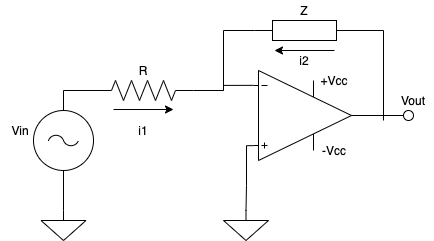

The diagram above was exported from draw.io. Its source (the exported page's mxGraphModel, read from the mxfile embedded in the PNG):
<mxGraphModel dx="946" dy="460" grid="1" gridSize="10" guides="1" tooltips="1" connect="1" arrows="1" fold="1" page="1" pageScale="1" pageWidth="1100" pageHeight="850" background="#ffffff" math="0" shadow="0">
  <root>
    <mxCell id="0" />
    <mxCell id="1" parent="0" />
    <mxCell id="4Q4tl6EhY7IuGpg0oKVP-9" style="edgeStyle=orthogonalEdgeStyle;rounded=0;orthogonalLoop=1;jettySize=auto;html=1;exitX=0.5;exitY=0;exitDx=0;exitDy=0;exitPerimeter=0;endArrow=none;endFill=0;entryX=0;entryY=0.5;entryDx=0;entryDy=0;entryPerimeter=0;" edge="1" parent="1" source="4Q4tl6EhY7IuGpg0oKVP-1">
      <mxGeometry relative="1" as="geometry">
        <mxPoint x="297.5" y="210" as="targetPoint" />
      </mxGeometry>
    </mxCell>
    <mxCell id="4Q4tl6EhY7IuGpg0oKVP-1" value="" style="pointerEvents=1;verticalLabelPosition=bottom;shadow=0;dashed=0;align=center;html=1;verticalAlign=top;shape=mxgraph.electrical.signal_sources.ac_source;" vertex="1" parent="1">
      <mxGeometry x="220" y="230" width="60" height="60" as="geometry" />
    </mxCell>
    <mxCell id="4Q4tl6EhY7IuGpg0oKVP-10" style="edgeStyle=orthogonalEdgeStyle;rounded=0;orthogonalLoop=1;jettySize=auto;html=1;exitX=1;exitY=0.5;exitDx=0;exitDy=0;exitPerimeter=0;entryX=0;entryY=0.165;entryDx=0;entryDy=0;entryPerimeter=0;endArrow=none;endFill=0;" edge="1" parent="1" source="4Q4tl6EhY7IuGpg0oKVP-2" target="4Q4tl6EhY7IuGpg0oKVP-5">
      <mxGeometry relative="1" as="geometry" />
    </mxCell>
    <mxCell id="4Q4tl6EhY7IuGpg0oKVP-2" value="" style="pointerEvents=1;verticalLabelPosition=bottom;shadow=0;dashed=0;align=center;html=1;verticalAlign=top;shape=mxgraph.electrical.resistors.resistor_2;" vertex="1" parent="1">
      <mxGeometry x="280" y="200" width="100" height="20" as="geometry" />
    </mxCell>
    <mxCell id="4Q4tl6EhY7IuGpg0oKVP-16" style="edgeStyle=orthogonalEdgeStyle;rounded=0;orthogonalLoop=1;jettySize=auto;html=1;exitX=1;exitY=0.5;exitDx=0;exitDy=0;exitPerimeter=0;endArrow=none;endFill=0;" edge="1" parent="1">
      <mxGeometry relative="1" as="geometry">
        <mxPoint x="570" y="240" as="targetPoint" />
        <mxPoint x="540" y="150" as="sourcePoint" />
      </mxGeometry>
    </mxCell>
    <mxCell id="4Q4tl6EhY7IuGpg0oKVP-14" style="edgeStyle=orthogonalEdgeStyle;rounded=0;orthogonalLoop=1;jettySize=auto;html=1;exitX=1;exitY=0.5;exitDx=0;exitDy=0;exitPerimeter=0;endArrow=none;endFill=0;" edge="1" parent="1" source="4Q4tl6EhY7IuGpg0oKVP-17">
      <mxGeometry relative="1" as="geometry">
        <mxPoint x="590" y="235" as="targetPoint" />
      </mxGeometry>
    </mxCell>
    <mxCell id="4Q4tl6EhY7IuGpg0oKVP-15" style="edgeStyle=orthogonalEdgeStyle;rounded=0;orthogonalLoop=1;jettySize=auto;html=1;exitX=0;exitY=0.835;exitDx=0;exitDy=0;exitPerimeter=0;endArrow=none;endFill=0;entryX=0.5;entryY=0;entryDx=0;entryDy=0;entryPerimeter=0;" edge="1" parent="1" source="4Q4tl6EhY7IuGpg0oKVP-5" target="4Q4tl6EhY7IuGpg0oKVP-7">
      <mxGeometry relative="1" as="geometry">
        <mxPoint x="430" y="265" as="targetPoint" />
        <Array as="points">
          <mxPoint x="433" y="265" />
          <mxPoint x="433" y="305" />
        </Array>
      </mxGeometry>
    </mxCell>
    <mxCell id="4Q4tl6EhY7IuGpg0oKVP-5" value="" style="verticalLabelPosition=bottom;shadow=0;dashed=0;align=center;html=1;verticalAlign=top;shape=mxgraph.electrical.abstract.operational_amp_1;" vertex="1" parent="1">
      <mxGeometry x="440" y="190" width="98" height="90" as="geometry" />
    </mxCell>
    <mxCell id="4Q4tl6EhY7IuGpg0oKVP-8" style="edgeStyle=orthogonalEdgeStyle;rounded=0;orthogonalLoop=1;jettySize=auto;html=1;exitX=0.5;exitY=0;exitDx=0;exitDy=0;exitPerimeter=0;entryX=0.5;entryY=1;entryDx=0;entryDy=0;entryPerimeter=0;endArrow=none;endFill=0;" edge="1" parent="1" source="4Q4tl6EhY7IuGpg0oKVP-6" target="4Q4tl6EhY7IuGpg0oKVP-1">
      <mxGeometry relative="1" as="geometry" />
    </mxCell>
    <mxCell id="4Q4tl6EhY7IuGpg0oKVP-6" value="" style="pointerEvents=1;verticalLabelPosition=bottom;shadow=0;dashed=0;align=center;html=1;verticalAlign=top;shape=mxgraph.electrical.signal_sources.signal_ground;" vertex="1" parent="1">
      <mxGeometry x="227.5" y="330" width="45" height="30" as="geometry" />
    </mxCell>
    <mxCell id="4Q4tl6EhY7IuGpg0oKVP-7" value="" style="pointerEvents=1;verticalLabelPosition=bottom;shadow=0;dashed=0;align=center;html=1;verticalAlign=top;shape=mxgraph.electrical.signal_sources.signal_ground;" vertex="1" parent="1">
      <mxGeometry x="410" y="330" width="45" height="30" as="geometry" />
    </mxCell>
    <mxCell id="4Q4tl6EhY7IuGpg0oKVP-26" style="edgeStyle=orthogonalEdgeStyle;rounded=0;orthogonalLoop=1;jettySize=auto;html=1;exitX=0;exitY=0.5;exitDx=0;exitDy=0;endArrow=none;endFill=0;" edge="1" parent="1" source="4Q4tl6EhY7IuGpg0oKVP-17">
      <mxGeometry relative="1" as="geometry">
        <mxPoint x="580" y="234.72413793103453" as="targetPoint" />
      </mxGeometry>
    </mxCell>
    <mxCell id="4Q4tl6EhY7IuGpg0oKVP-27" style="edgeStyle=orthogonalEdgeStyle;rounded=0;orthogonalLoop=1;jettySize=auto;html=1;exitX=1;exitY=0.5;exitDx=0;exitDy=0;endArrow=none;endFill=0;" edge="1" parent="1" source="4Q4tl6EhY7IuGpg0oKVP-17">
      <mxGeometry relative="1" as="geometry">
        <mxPoint x="590" y="234.72413793103453" as="targetPoint" />
      </mxGeometry>
    </mxCell>
    <mxCell id="4Q4tl6EhY7IuGpg0oKVP-17" value="" style="ellipse;whiteSpace=wrap;html=1;aspect=fixed;" vertex="1" parent="1">
      <mxGeometry x="590" y="230" width="10" height="10" as="geometry" />
    </mxCell>
    <mxCell id="4Q4tl6EhY7IuGpg0oKVP-18" style="edgeStyle=orthogonalEdgeStyle;rounded=0;orthogonalLoop=1;jettySize=auto;html=1;exitX=1;exitY=0.5;exitDx=0;exitDy=0;exitPerimeter=0;endArrow=none;endFill=0;" edge="1" parent="1" source="4Q4tl6EhY7IuGpg0oKVP-5" target="4Q4tl6EhY7IuGpg0oKVP-17">
      <mxGeometry relative="1" as="geometry">
        <mxPoint x="590" y="235" as="targetPoint" />
        <mxPoint x="537.9999999999998" y="235" as="sourcePoint" />
      </mxGeometry>
    </mxCell>
    <mxCell id="4Q4tl6EhY7IuGpg0oKVP-19" value="R" style="text;html=1;strokeColor=none;fillColor=none;align=center;verticalAlign=middle;whiteSpace=wrap;rounded=0;" vertex="1" parent="1">
      <mxGeometry x="310" y="180" width="40" height="20" as="geometry" />
    </mxCell>
    <mxCell id="4Q4tl6EhY7IuGpg0oKVP-21" value="+Vcc" style="text;html=1;strokeColor=none;fillColor=none;align=center;verticalAlign=middle;whiteSpace=wrap;rounded=0;" vertex="1" parent="1">
      <mxGeometry x="501" y="190" width="40" height="20" as="geometry" />
    </mxCell>
    <mxCell id="4Q4tl6EhY7IuGpg0oKVP-22" value="-Vcc" style="text;html=1;strokeColor=none;fillColor=none;align=center;verticalAlign=middle;whiteSpace=wrap;rounded=0;" vertex="1" parent="1">
      <mxGeometry x="501" y="260" width="40" height="20" as="geometry" />
    </mxCell>
    <mxCell id="4Q4tl6EhY7IuGpg0oKVP-24" value="Vin" style="text;html=1;strokeColor=none;fillColor=none;align=center;verticalAlign=middle;whiteSpace=wrap;rounded=0;" vertex="1" parent="1">
      <mxGeometry x="187" y="240" width="40" height="20" as="geometry" />
    </mxCell>
    <mxCell id="4Q4tl6EhY7IuGpg0oKVP-25" value="Vout" style="text;html=1;strokeColor=none;fillColor=none;align=center;verticalAlign=middle;whiteSpace=wrap;rounded=0;" vertex="1" parent="1">
      <mxGeometry x="580" y="210" width="40" height="20" as="geometry" />
    </mxCell>
    <mxCell id="4Q4tl6EhY7IuGpg0oKVP-30" style="edgeStyle=orthogonalEdgeStyle;rounded=0;orthogonalLoop=1;jettySize=auto;html=1;exitX=0;exitY=0.5;exitDx=0;exitDy=0;exitPerimeter=0;endArrow=none;endFill=0;" edge="1" parent="1" source="4Q4tl6EhY7IuGpg0oKVP-28">
      <mxGeometry relative="1" as="geometry">
        <mxPoint x="410" y="210" as="targetPoint" />
      </mxGeometry>
    </mxCell>
    <mxCell id="4Q4tl6EhY7IuGpg0oKVP-28" value="" style="pointerEvents=1;verticalLabelPosition=bottom;shadow=0;dashed=0;align=center;html=1;verticalAlign=top;shape=mxgraph.electrical.resistors.resistor_1;" vertex="1" parent="1">
      <mxGeometry x="441" y="140" width="100" height="20" as="geometry" />
    </mxCell>
    <mxCell id="4Q4tl6EhY7IuGpg0oKVP-31" value="Z" style="text;html=1;strokeColor=none;fillColor=none;align=center;verticalAlign=middle;whiteSpace=wrap;rounded=0;" vertex="1" parent="1">
      <mxGeometry x="471" y="120" width="40" height="20" as="geometry" />
    </mxCell>
    <mxCell id="4Q4tl6EhY7IuGpg0oKVP-32" value="" style="endArrow=classic;html=1;" edge="1" parent="1">
      <mxGeometry width="50" height="50" relative="1" as="geometry">
        <mxPoint x="300" y="229" as="sourcePoint" />
        <mxPoint x="360" y="229" as="targetPoint" />
      </mxGeometry>
    </mxCell>
    <mxCell id="4Q4tl6EhY7IuGpg0oKVP-33" value="" style="endArrow=classic;html=1;" edge="1" parent="1">
      <mxGeometry width="50" height="50" relative="1" as="geometry">
        <mxPoint x="521" y="170" as="sourcePoint" />
        <mxPoint x="461" y="170" as="targetPoint" />
      </mxGeometry>
    </mxCell>
    <mxCell id="4Q4tl6EhY7IuGpg0oKVP-34" value="i1" style="text;html=1;strokeColor=none;fillColor=none;align=center;verticalAlign=middle;whiteSpace=wrap;rounded=0;" vertex="1" parent="1">
      <mxGeometry x="310" y="240" width="40" height="20" as="geometry" />
    </mxCell>
    <mxCell id="4Q4tl6EhY7IuGpg0oKVP-35" value="i2" style="text;html=1;strokeColor=none;fillColor=none;align=center;verticalAlign=middle;whiteSpace=wrap;rounded=0;" vertex="1" parent="1">
      <mxGeometry x="471" y="170" width="40" height="20" as="geometry" />
    </mxCell>
  </root>
</mxGraphModel>